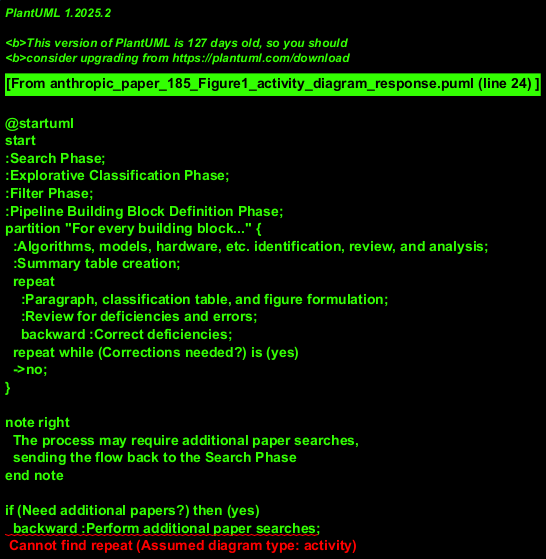

The diagram above was rendered by PlantUML. Its source (embedded in the PNG):
@startuml
start
:Search Phase;
:Explorative Classification Phase;
:Filter Phase;
:Pipeline Building Block Definition Phase;
partition "For every building block..." {
  :Algorithms, models, hardware, etc. identification, review, and analysis;
  :Summary table creation;
  repeat
    :Paragraph, classification table, and figure formulation;
    :Review for deficiencies and errors;
    backward :Correct deficiencies;
  repeat while (Corrections needed?) is (yes)
  ->no;
}

note right
  The process may require additional paper searches,
  sending the flow back to the Search Phase
end note

if (Need additional papers?) then (yes)
  backward :Perform additional paper searches;
else (no)
  stop
endif
@enduml